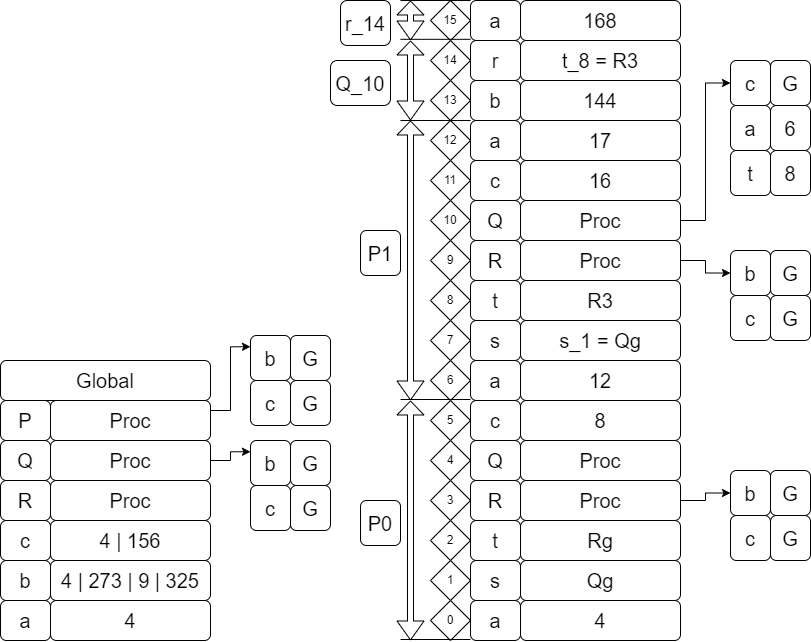

The diagram above was exported from draw.io. Its source (the exported page's mxGraphModel, read from the mxfile embedded in the PNG):
<mxGraphModel dx="53" dy="-641" grid="1" gridSize="10" guides="1" tooltips="1" connect="1" arrows="1" fold="1" page="1" pageScale="1" pageWidth="827" pageHeight="1169" math="0" shadow="0">
  <root>
    <mxCell id="0" />
    <mxCell id="1" parent="0" />
    <mxCell id="WoP3v8NBMiVlZl9M7mVU-758" value="4" style="rounded=1;whiteSpace=wrap;html=1;fontSize=20;" vertex="1" parent="1">
      <mxGeometry x="1460" y="2000.0000000000002" width="160" height="40" as="geometry" />
    </mxCell>
    <mxCell id="WoP3v8NBMiVlZl9M7mVU-759" value="&lt;font style=&quot;font-size: 20px;&quot;&gt;a&lt;/font&gt;" style="rounded=1;whiteSpace=wrap;html=1;fontSize=20;" vertex="1" parent="1">
      <mxGeometry x="1410" y="2000.0000000000002" width="50" height="40" as="geometry" />
    </mxCell>
    <mxCell id="WoP3v8NBMiVlZl9M7mVU-760" value="&lt;font style=&quot;font-size: 20px;&quot;&gt;b&lt;/font&gt;" style="rounded=1;whiteSpace=wrap;html=1;fontSize=20;" vertex="1" parent="1">
      <mxGeometry x="1410" y="1960.0000000000002" width="50" height="40" as="geometry" />
    </mxCell>
    <mxCell id="WoP3v8NBMiVlZl9M7mVU-761" value="&lt;font style=&quot;font-size: 20px;&quot;&gt;c&lt;/font&gt;" style="rounded=1;whiteSpace=wrap;html=1;fontSize=20;" vertex="1" parent="1">
      <mxGeometry x="1410" y="1920.0000000000002" width="50" height="40" as="geometry" />
    </mxCell>
    <mxCell id="WoP3v8NBMiVlZl9M7mVU-762" value="&lt;font style=&quot;font-size: 20px;&quot;&gt;R&lt;/font&gt;" style="rounded=1;whiteSpace=wrap;html=1;fontSize=20;" vertex="1" parent="1">
      <mxGeometry x="1410" y="1880.0000000000002" width="50" height="40" as="geometry" />
    </mxCell>
    <mxCell id="WoP3v8NBMiVlZl9M7mVU-763" value="&lt;font style=&quot;font-size: 20px;&quot;&gt;Q&lt;/font&gt;" style="rounded=1;whiteSpace=wrap;html=1;fontSize=20;" vertex="1" parent="1">
      <mxGeometry x="1410" y="1840.0000000000002" width="50" height="40" as="geometry" />
    </mxCell>
    <mxCell id="WoP3v8NBMiVlZl9M7mVU-764" value="&lt;font style=&quot;font-size: 20px;&quot;&gt;P&lt;/font&gt;" style="rounded=1;whiteSpace=wrap;html=1;fontSize=20;" vertex="1" parent="1">
      <mxGeometry x="1410" y="1800.0000000000002" width="50" height="40" as="geometry" />
    </mxCell>
    <mxCell id="WoP3v8NBMiVlZl9M7mVU-765" value="4 | 273 | 9 | 325" style="rounded=1;whiteSpace=wrap;html=1;fontSize=20;" vertex="1" parent="1">
      <mxGeometry x="1460" y="1960.0000000000002" width="160" height="40" as="geometry" />
    </mxCell>
    <mxCell id="WoP3v8NBMiVlZl9M7mVU-766" value="4 | 156" style="rounded=1;whiteSpace=wrap;html=1;fontSize=20;" vertex="1" parent="1">
      <mxGeometry x="1460" y="1920.0000000000002" width="160" height="40" as="geometry" />
    </mxCell>
    <mxCell id="WoP3v8NBMiVlZl9M7mVU-767" value="Proc" style="rounded=1;whiteSpace=wrap;html=1;fontSize=20;" vertex="1" parent="1">
      <mxGeometry x="1460" y="1880.0000000000002" width="160" height="40" as="geometry" />
    </mxCell>
    <mxCell id="WoP3v8NBMiVlZl9M7mVU-768" style="edgeStyle=orthogonalEdgeStyle;rounded=0;orthogonalLoop=1;jettySize=auto;html=1;exitX=1;exitY=0.5;exitDx=0;exitDy=0;entryX=0;entryY=0.25;entryDx=0;entryDy=0;" edge="1" parent="1" source="WoP3v8NBMiVlZl9M7mVU-769" target="WoP3v8NBMiVlZl9M7mVU-827">
      <mxGeometry relative="1" as="geometry">
        <mxPoint x="1650" y="1830.0000000000002" as="targetPoint" />
      </mxGeometry>
    </mxCell>
    <mxCell id="WoP3v8NBMiVlZl9M7mVU-769" value="Proc" style="rounded=1;whiteSpace=wrap;html=1;fontSize=20;" vertex="1" parent="1">
      <mxGeometry x="1460" y="1840.0000000000002" width="160" height="40" as="geometry" />
    </mxCell>
    <mxCell id="WoP3v8NBMiVlZl9M7mVU-863" style="edgeStyle=orthogonalEdgeStyle;rounded=0;orthogonalLoop=1;jettySize=auto;html=1;exitX=1;exitY=0.25;exitDx=0;exitDy=0;entryX=0;entryY=0.25;entryDx=0;entryDy=0;" edge="1" parent="1" source="WoP3v8NBMiVlZl9M7mVU-771" target="WoP3v8NBMiVlZl9M7mVU-859">
      <mxGeometry relative="1" as="geometry" />
    </mxCell>
    <mxCell id="WoP3v8NBMiVlZl9M7mVU-771" value="Proc" style="rounded=1;whiteSpace=wrap;html=1;fontSize=20;" vertex="1" parent="1">
      <mxGeometry x="1460" y="1800.0000000000002" width="160" height="40" as="geometry" />
    </mxCell>
    <mxCell id="WoP3v8NBMiVlZl9M7mVU-772" value="Global" style="rounded=1;whiteSpace=wrap;html=1;fontSize=20;" vertex="1" parent="1">
      <mxGeometry x="1410" y="1760.0000000000002" width="210" height="40" as="geometry" />
    </mxCell>
    <mxCell id="WoP3v8NBMiVlZl9M7mVU-773" value="0" style="rhombus;whiteSpace=wrap;html=1;" vertex="1" parent="1">
      <mxGeometry x="1840" y="2000.0000000000002" width="40" height="40" as="geometry" />
    </mxCell>
    <mxCell id="WoP3v8NBMiVlZl9M7mVU-774" value="1" style="rhombus;whiteSpace=wrap;html=1;" vertex="1" parent="1">
      <mxGeometry x="1840" y="1960.0000000000002" width="40" height="40" as="geometry" />
    </mxCell>
    <mxCell id="WoP3v8NBMiVlZl9M7mVU-775" value="2" style="rhombus;whiteSpace=wrap;html=1;" vertex="1" parent="1">
      <mxGeometry x="1840" y="1920.0000000000002" width="40" height="40" as="geometry" />
    </mxCell>
    <mxCell id="WoP3v8NBMiVlZl9M7mVU-776" value="3" style="rhombus;whiteSpace=wrap;html=1;" vertex="1" parent="1">
      <mxGeometry x="1840" y="1880.0000000000002" width="40" height="40" as="geometry" />
    </mxCell>
    <mxCell id="WoP3v8NBMiVlZl9M7mVU-777" value="4" style="rhombus;whiteSpace=wrap;html=1;" vertex="1" parent="1">
      <mxGeometry x="1840" y="1840.0000000000002" width="40" height="40" as="geometry" />
    </mxCell>
    <mxCell id="WoP3v8NBMiVlZl9M7mVU-778" value="5" style="rhombus;whiteSpace=wrap;html=1;" vertex="1" parent="1">
      <mxGeometry x="1840" y="1800.0000000000002" width="40" height="40" as="geometry" />
    </mxCell>
    <mxCell id="WoP3v8NBMiVlZl9M7mVU-779" value="4" style="rounded=1;whiteSpace=wrap;html=1;fontSize=20;" vertex="1" parent="1">
      <mxGeometry x="1930" y="2000.0000000000002" width="160" height="40" as="geometry" />
    </mxCell>
    <mxCell id="WoP3v8NBMiVlZl9M7mVU-780" value="&lt;font style=&quot;font-size: 20px;&quot;&gt;a&lt;/font&gt;" style="rounded=1;whiteSpace=wrap;html=1;fontSize=20;" vertex="1" parent="1">
      <mxGeometry x="1880" y="2000.0000000000002" width="50" height="40" as="geometry" />
    </mxCell>
    <mxCell id="WoP3v8NBMiVlZl9M7mVU-781" value="&lt;font style=&quot;font-size: 20px;&quot;&gt;s&lt;/font&gt;" style="rounded=1;whiteSpace=wrap;html=1;fontSize=20;" vertex="1" parent="1">
      <mxGeometry x="1880" y="1960.0000000000002" width="50" height="40" as="geometry" />
    </mxCell>
    <mxCell id="WoP3v8NBMiVlZl9M7mVU-782" value="&lt;font style=&quot;font-size: 20px;&quot;&gt;t&lt;/font&gt;" style="rounded=1;whiteSpace=wrap;html=1;fontSize=20;" vertex="1" parent="1">
      <mxGeometry x="1880" y="1920.0000000000002" width="50" height="40" as="geometry" />
    </mxCell>
    <mxCell id="WoP3v8NBMiVlZl9M7mVU-783" value="&lt;font style=&quot;font-size: 20px;&quot;&gt;R&lt;/font&gt;" style="rounded=1;whiteSpace=wrap;html=1;fontSize=20;" vertex="1" parent="1">
      <mxGeometry x="1880" y="1880.0000000000002" width="50" height="40" as="geometry" />
    </mxCell>
    <mxCell id="WoP3v8NBMiVlZl9M7mVU-784" value="&lt;font style=&quot;font-size: 20px;&quot;&gt;Q&lt;/font&gt;" style="rounded=1;whiteSpace=wrap;html=1;fontSize=20;" vertex="1" parent="1">
      <mxGeometry x="1880" y="1840.0000000000002" width="50" height="40" as="geometry" />
    </mxCell>
    <mxCell id="WoP3v8NBMiVlZl9M7mVU-785" value="c" style="rounded=1;whiteSpace=wrap;html=1;fontSize=20;" vertex="1" parent="1">
      <mxGeometry x="1880" y="1800.0000000000002" width="50" height="40" as="geometry" />
    </mxCell>
    <mxCell id="WoP3v8NBMiVlZl9M7mVU-786" value="Qg" style="rounded=1;whiteSpace=wrap;html=1;fontSize=20;" vertex="1" parent="1">
      <mxGeometry x="1930" y="1960.0000000000002" width="160" height="40" as="geometry" />
    </mxCell>
    <mxCell id="WoP3v8NBMiVlZl9M7mVU-787" value="Rg" style="rounded=1;whiteSpace=wrap;html=1;fontSize=20;" vertex="1" parent="1">
      <mxGeometry x="1930" y="1920.0000000000002" width="160" height="40" as="geometry" />
    </mxCell>
    <mxCell id="WoP3v8NBMiVlZl9M7mVU-788" style="edgeStyle=orthogonalEdgeStyle;rounded=0;orthogonalLoop=1;jettySize=auto;html=1;exitX=1;exitY=0.5;exitDx=0;exitDy=0;entryX=0;entryY=0.5;entryDx=0;entryDy=0;" edge="1" parent="1" source="WoP3v8NBMiVlZl9M7mVU-789" target="WoP3v8NBMiVlZl9M7mVU-854">
      <mxGeometry relative="1" as="geometry" />
    </mxCell>
    <mxCell id="WoP3v8NBMiVlZl9M7mVU-789" value="Proc" style="rounded=1;whiteSpace=wrap;html=1;fontSize=20;" vertex="1" parent="1">
      <mxGeometry x="1930" y="1880.0000000000002" width="160" height="40" as="geometry" />
    </mxCell>
    <mxCell id="WoP3v8NBMiVlZl9M7mVU-790" value="Proc" style="rounded=1;whiteSpace=wrap;html=1;fontSize=20;" vertex="1" parent="1">
      <mxGeometry x="1930" y="1840.0000000000002" width="160" height="40" as="geometry" />
    </mxCell>
    <mxCell id="WoP3v8NBMiVlZl9M7mVU-791" value="8" style="rounded=1;whiteSpace=wrap;html=1;fontSize=20;" vertex="1" parent="1">
      <mxGeometry x="1930" y="1800.0000000000002" width="160" height="40" as="geometry" />
    </mxCell>
    <mxCell id="WoP3v8NBMiVlZl9M7mVU-792" value="12" style="rounded=1;whiteSpace=wrap;html=1;fontSize=20;" vertex="1" parent="1">
      <mxGeometry x="1930" y="1760.0000000000002" width="160" height="40" as="geometry" />
    </mxCell>
    <mxCell id="WoP3v8NBMiVlZl9M7mVU-793" value="a" style="rounded=1;whiteSpace=wrap;html=1;fontSize=20;" vertex="1" parent="1">
      <mxGeometry x="1880" y="1760.0000000000002" width="50" height="40" as="geometry" />
    </mxCell>
    <mxCell id="WoP3v8NBMiVlZl9M7mVU-794" value="&lt;font style=&quot;font-size: 20px;&quot;&gt;s&lt;/font&gt;" style="rounded=1;whiteSpace=wrap;html=1;fontSize=20;" vertex="1" parent="1">
      <mxGeometry x="1880" y="1720.0000000000002" width="50" height="40" as="geometry" />
    </mxCell>
    <mxCell id="WoP3v8NBMiVlZl9M7mVU-795" value="&lt;font style=&quot;font-size: 20px;&quot;&gt;t&lt;/font&gt;" style="rounded=1;whiteSpace=wrap;html=1;fontSize=20;" vertex="1" parent="1">
      <mxGeometry x="1880" y="1680.0000000000002" width="50" height="40" as="geometry" />
    </mxCell>
    <mxCell id="WoP3v8NBMiVlZl9M7mVU-796" value="&lt;font style=&quot;font-size: 20px;&quot;&gt;R&lt;/font&gt;" style="rounded=1;whiteSpace=wrap;html=1;fontSize=20;" vertex="1" parent="1">
      <mxGeometry x="1880" y="1640.0000000000002" width="50" height="40" as="geometry" />
    </mxCell>
    <mxCell id="WoP3v8NBMiVlZl9M7mVU-797" value="Q" style="rounded=1;whiteSpace=wrap;html=1;fontSize=20;" vertex="1" parent="1">
      <mxGeometry x="1880" y="1600.0000000000002" width="50" height="40" as="geometry" />
    </mxCell>
    <mxCell id="WoP3v8NBMiVlZl9M7mVU-798" value="&lt;font style=&quot;font-size: 20px;&quot;&gt;c&lt;/font&gt;" style="rounded=1;whiteSpace=wrap;html=1;fontSize=20;" vertex="1" parent="1">
      <mxGeometry x="1880" y="1560.0000000000002" width="50" height="40" as="geometry" />
    </mxCell>
    <mxCell id="WoP3v8NBMiVlZl9M7mVU-799" value="s_1 = Qg" style="rounded=1;whiteSpace=wrap;html=1;fontSize=20;" vertex="1" parent="1">
      <mxGeometry x="1930" y="1720.0000000000002" width="160" height="40" as="geometry" />
    </mxCell>
    <mxCell id="WoP3v8NBMiVlZl9M7mVU-800" value="R3" style="rounded=1;whiteSpace=wrap;html=1;fontSize=20;" vertex="1" parent="1">
      <mxGeometry x="1930" y="1680.0000000000002" width="160" height="40" as="geometry" />
    </mxCell>
    <mxCell id="WoP3v8NBMiVlZl9M7mVU-801" style="edgeStyle=orthogonalEdgeStyle;rounded=0;orthogonalLoop=1;jettySize=auto;html=1;exitX=1;exitY=0.5;exitDx=0;exitDy=0;entryX=0;entryY=0.5;entryDx=0;entryDy=0;" edge="1" parent="1" source="WoP3v8NBMiVlZl9M7mVU-802" target="WoP3v8NBMiVlZl9M7mVU-838">
      <mxGeometry relative="1" as="geometry" />
    </mxCell>
    <mxCell id="WoP3v8NBMiVlZl9M7mVU-802" value="Proc" style="rounded=1;whiteSpace=wrap;html=1;fontSize=20;" vertex="1" parent="1">
      <mxGeometry x="1930" y="1640.0000000000002" width="160" height="40" as="geometry" />
    </mxCell>
    <mxCell id="WoP3v8NBMiVlZl9M7mVU-803" style="edgeStyle=orthogonalEdgeStyle;rounded=0;orthogonalLoop=1;jettySize=auto;html=1;exitX=1;exitY=0.5;exitDx=0;exitDy=0;entryX=0;entryY=0.5;entryDx=0;entryDy=0;" edge="1" parent="1" source="WoP3v8NBMiVlZl9M7mVU-804" target="WoP3v8NBMiVlZl9M7mVU-848">
      <mxGeometry relative="1" as="geometry" />
    </mxCell>
    <mxCell id="WoP3v8NBMiVlZl9M7mVU-804" value="Proc" style="rounded=1;whiteSpace=wrap;html=1;fontSize=20;" vertex="1" parent="1">
      <mxGeometry x="1930" y="1600.0000000000002" width="160" height="40" as="geometry" />
    </mxCell>
    <mxCell id="WoP3v8NBMiVlZl9M7mVU-805" value="16" style="rounded=1;whiteSpace=wrap;html=1;fontSize=20;" vertex="1" parent="1">
      <mxGeometry x="1930" y="1560.0000000000002" width="160" height="40" as="geometry" />
    </mxCell>
    <mxCell id="WoP3v8NBMiVlZl9M7mVU-806" value="17" style="rounded=1;whiteSpace=wrap;html=1;fontSize=20;" vertex="1" parent="1">
      <mxGeometry x="1930" y="1520.0000000000002" width="160" height="40" as="geometry" />
    </mxCell>
    <mxCell id="WoP3v8NBMiVlZl9M7mVU-807" value="&lt;font style=&quot;font-size: 20px;&quot;&gt;a&lt;/font&gt;" style="rounded=1;whiteSpace=wrap;html=1;fontSize=20;" vertex="1" parent="1">
      <mxGeometry x="1880" y="1520.0000000000002" width="50" height="40" as="geometry" />
    </mxCell>
    <mxCell id="WoP3v8NBMiVlZl9M7mVU-808" value="&lt;font style=&quot;font-size: 20px;&quot;&gt;b&lt;/font&gt;" style="rounded=1;whiteSpace=wrap;html=1;fontSize=20;" vertex="1" parent="1">
      <mxGeometry x="1880" y="1480" width="50" height="40" as="geometry" />
    </mxCell>
    <mxCell id="WoP3v8NBMiVlZl9M7mVU-809" value="r" style="rounded=1;whiteSpace=wrap;html=1;fontSize=20;" vertex="1" parent="1">
      <mxGeometry x="1880" y="1440" width="50" height="40" as="geometry" />
    </mxCell>
    <mxCell id="WoP3v8NBMiVlZl9M7mVU-810" value="a" style="rounded=1;whiteSpace=wrap;html=1;fontSize=20;" vertex="1" parent="1">
      <mxGeometry x="1880" y="1400" width="50" height="40" as="geometry" />
    </mxCell>
    <mxCell id="WoP3v8NBMiVlZl9M7mVU-811" value="144" style="rounded=1;whiteSpace=wrap;html=1;fontSize=20;" vertex="1" parent="1">
      <mxGeometry x="1930" y="1480" width="160" height="40" as="geometry" />
    </mxCell>
    <mxCell id="WoP3v8NBMiVlZl9M7mVU-812" value="t_8 = R3" style="rounded=1;whiteSpace=wrap;html=1;fontSize=20;" vertex="1" parent="1">
      <mxGeometry x="1930" y="1440" width="160" height="40" as="geometry" />
    </mxCell>
    <mxCell id="WoP3v8NBMiVlZl9M7mVU-813" value="168" style="rounded=1;whiteSpace=wrap;html=1;fontSize=20;" vertex="1" parent="1">
      <mxGeometry x="1930" y="1400" width="160" height="40" as="geometry" />
    </mxCell>
    <mxCell id="WoP3v8NBMiVlZl9M7mVU-814" value="6" style="rhombus;whiteSpace=wrap;html=1;" vertex="1" parent="1">
      <mxGeometry x="1840" y="1760.0000000000002" width="40" height="40" as="geometry" />
    </mxCell>
    <mxCell id="WoP3v8NBMiVlZl9M7mVU-815" value="7" style="rhombus;whiteSpace=wrap;html=1;" vertex="1" parent="1">
      <mxGeometry x="1840" y="1720.0000000000002" width="40" height="40" as="geometry" />
    </mxCell>
    <mxCell id="WoP3v8NBMiVlZl9M7mVU-816" value="8" style="rhombus;whiteSpace=wrap;html=1;" vertex="1" parent="1">
      <mxGeometry x="1840" y="1680.0000000000002" width="40" height="40" as="geometry" />
    </mxCell>
    <mxCell id="WoP3v8NBMiVlZl9M7mVU-817" value="9" style="rhombus;whiteSpace=wrap;html=1;" vertex="1" parent="1">
      <mxGeometry x="1840" y="1640.0000000000002" width="40" height="40" as="geometry" />
    </mxCell>
    <mxCell id="WoP3v8NBMiVlZl9M7mVU-818" value="10" style="rhombus;whiteSpace=wrap;html=1;" vertex="1" parent="1">
      <mxGeometry x="1840" y="1600.0000000000002" width="40" height="40" as="geometry" />
    </mxCell>
    <mxCell id="WoP3v8NBMiVlZl9M7mVU-819" value="11" style="rhombus;whiteSpace=wrap;html=1;" vertex="1" parent="1">
      <mxGeometry x="1840" y="1560.0000000000002" width="40" height="40" as="geometry" />
    </mxCell>
    <mxCell id="WoP3v8NBMiVlZl9M7mVU-820" value="12" style="rhombus;whiteSpace=wrap;html=1;" vertex="1" parent="1">
      <mxGeometry x="1840" y="1520.0000000000002" width="40" height="40" as="geometry" />
    </mxCell>
    <mxCell id="WoP3v8NBMiVlZl9M7mVU-821" value="13" style="rhombus;whiteSpace=wrap;html=1;" vertex="1" parent="1">
      <mxGeometry x="1840" y="1480" width="40" height="40" as="geometry" />
    </mxCell>
    <mxCell id="WoP3v8NBMiVlZl9M7mVU-822" value="14" style="rhombus;whiteSpace=wrap;html=1;" vertex="1" parent="1">
      <mxGeometry x="1840" y="1440" width="40" height="40" as="geometry" />
    </mxCell>
    <mxCell id="WoP3v8NBMiVlZl9M7mVU-823" value="15" style="rhombus;whiteSpace=wrap;html=1;" vertex="1" parent="1">
      <mxGeometry x="1840" y="1400" width="40" height="40" as="geometry" />
    </mxCell>
    <mxCell id="WoP3v8NBMiVlZl9M7mVU-826" value="" style="group" vertex="1" connectable="0" parent="1">
      <mxGeometry x="1660" y="1840.0000000000002" width="80" height="90" as="geometry" />
    </mxCell>
    <mxCell id="WoP3v8NBMiVlZl9M7mVU-827" value="b" style="whiteSpace=wrap;html=1;fontSize=20;rounded=1;" vertex="1" parent="WoP3v8NBMiVlZl9M7mVU-826">
      <mxGeometry width="40" height="45" as="geometry" />
    </mxCell>
    <mxCell id="WoP3v8NBMiVlZl9M7mVU-828" value="G" style="whiteSpace=wrap;html=1;fontSize=20;rounded=1;" vertex="1" parent="WoP3v8NBMiVlZl9M7mVU-826">
      <mxGeometry x="40" width="40" height="45" as="geometry" />
    </mxCell>
    <mxCell id="WoP3v8NBMiVlZl9M7mVU-829" value="c" style="whiteSpace=wrap;html=1;fontSize=20;rounded=1;" vertex="1" parent="WoP3v8NBMiVlZl9M7mVU-826">
      <mxGeometry y="45" width="40" height="45" as="geometry" />
    </mxCell>
    <mxCell id="WoP3v8NBMiVlZl9M7mVU-830" value="G" style="whiteSpace=wrap;html=1;fontSize=20;rounded=1;" vertex="1" parent="WoP3v8NBMiVlZl9M7mVU-826">
      <mxGeometry x="40" y="45" width="40" height="45" as="geometry" />
    </mxCell>
    <mxCell id="WoP3v8NBMiVlZl9M7mVU-831" value="" style="shape=flexArrow;endArrow=classic;startArrow=classic;html=1;rounded=0;width=6;endSize=4.33;" edge="1" parent="1">
      <mxGeometry width="100" height="100" relative="1" as="geometry">
        <mxPoint x="1820" y="2040.0000000000002" as="sourcePoint" />
        <mxPoint x="1820" y="1800.0000000000002" as="targetPoint" />
      </mxGeometry>
    </mxCell>
    <mxCell id="WoP3v8NBMiVlZl9M7mVU-832" value="" style="endArrow=none;html=1;rounded=0;" edge="1" parent="1">
      <mxGeometry width="50" height="50" relative="1" as="geometry">
        <mxPoint x="1810" y="1799.0000000000002" as="sourcePoint" />
        <mxPoint x="1880" y="1799.0000000000002" as="targetPoint" />
      </mxGeometry>
    </mxCell>
    <mxCell id="WoP3v8NBMiVlZl9M7mVU-833" value="" style="endArrow=none;html=1;rounded=0;" edge="1" parent="1">
      <mxGeometry width="50" height="50" relative="1" as="geometry">
        <mxPoint x="1810" y="2039.0000000000002" as="sourcePoint" />
        <mxPoint x="1880" y="2039.0000000000002" as="targetPoint" />
      </mxGeometry>
    </mxCell>
    <mxCell id="WoP3v8NBMiVlZl9M7mVU-834" value="P0" style="whiteSpace=wrap;html=1;fontSize=20;rounded=1;" vertex="1" parent="1">
      <mxGeometry x="1770" y="1900.0000000000002" width="40" height="45" as="geometry" />
    </mxCell>
    <mxCell id="WoP3v8NBMiVlZl9M7mVU-835" value="" style="shape=flexArrow;endArrow=classic;startArrow=classic;html=1;rounded=0;width=6;endSize=4.33;" edge="1" parent="1">
      <mxGeometry width="100" height="100" relative="1" as="geometry">
        <mxPoint x="1820" y="1800.0000000000002" as="sourcePoint" />
        <mxPoint x="1820" y="1520.0000000000002" as="targetPoint" />
      </mxGeometry>
    </mxCell>
    <mxCell id="WoP3v8NBMiVlZl9M7mVU-836" value="" style="endArrow=none;html=1;rounded=0;" edge="1" parent="1">
      <mxGeometry width="50" height="50" relative="1" as="geometry">
        <mxPoint x="1810" y="1520.0000000000002" as="sourcePoint" />
        <mxPoint x="1880" y="1520.0000000000002" as="targetPoint" />
      </mxGeometry>
    </mxCell>
    <mxCell id="WoP3v8NBMiVlZl9M7mVU-837" value="P1" style="whiteSpace=wrap;html=1;fontSize=20;rounded=1;" vertex="1" parent="1">
      <mxGeometry x="1770" y="1630.0000000000002" width="40" height="45" as="geometry" />
    </mxCell>
    <mxCell id="WoP3v8NBMiVlZl9M7mVU-838" value="b" style="whiteSpace=wrap;html=1;fontSize=20;rounded=1;" vertex="1" parent="1">
      <mxGeometry x="2140" y="1650.0000000000002" width="40" height="45" as="geometry" />
    </mxCell>
    <mxCell id="WoP3v8NBMiVlZl9M7mVU-839" value="G" style="whiteSpace=wrap;html=1;fontSize=20;rounded=1;" vertex="1" parent="1">
      <mxGeometry x="2180" y="1650.0000000000002" width="40" height="45" as="geometry" />
    </mxCell>
    <mxCell id="WoP3v8NBMiVlZl9M7mVU-840" value="c" style="whiteSpace=wrap;html=1;fontSize=20;rounded=1;" vertex="1" parent="1">
      <mxGeometry x="2140" y="1695.0000000000002" width="40" height="45" as="geometry" />
    </mxCell>
    <mxCell id="WoP3v8NBMiVlZl9M7mVU-841" value="G" style="whiteSpace=wrap;html=1;fontSize=20;rounded=1;" vertex="1" parent="1">
      <mxGeometry x="2180" y="1695.0000000000002" width="40" height="45" as="geometry" />
    </mxCell>
    <mxCell id="WoP3v8NBMiVlZl9M7mVU-842" value="" style="shape=flexArrow;endArrow=classic;startArrow=classic;html=1;rounded=0;width=6;endSize=4.33;" edge="1" parent="1">
      <mxGeometry width="100" height="100" relative="1" as="geometry">
        <mxPoint x="1820" y="1520.0000000000002" as="sourcePoint" />
        <mxPoint x="1820" y="1440" as="targetPoint" />
      </mxGeometry>
    </mxCell>
    <mxCell id="WoP3v8NBMiVlZl9M7mVU-843" value="" style="endArrow=none;html=1;rounded=0;" edge="1" parent="1">
      <mxGeometry width="50" height="50" relative="1" as="geometry">
        <mxPoint x="1810" y="1438.82" as="sourcePoint" />
        <mxPoint x="1880" y="1438.82" as="targetPoint" />
      </mxGeometry>
    </mxCell>
    <mxCell id="WoP3v8NBMiVlZl9M7mVU-844" value="Q_10" style="whiteSpace=wrap;html=1;fontSize=20;rounded=1;" vertex="1" parent="1">
      <mxGeometry x="1740" y="1460" width="60" height="45" as="geometry" />
    </mxCell>
    <mxCell id="WoP3v8NBMiVlZl9M7mVU-845" value="" style="endArrow=none;html=1;rounded=0;" edge="1" parent="1">
      <mxGeometry width="50" height="50" relative="1" as="geometry">
        <mxPoint x="1810" y="1400" as="sourcePoint" />
        <mxPoint x="1880" y="1400" as="targetPoint" />
      </mxGeometry>
    </mxCell>
    <mxCell id="WoP3v8NBMiVlZl9M7mVU-846" value="" style="shape=flexArrow;endArrow=classic;startArrow=classic;html=1;rounded=0;width=6;endSize=4.33;" edge="1" parent="1">
      <mxGeometry width="100" height="100" relative="1" as="geometry">
        <mxPoint x="1820" y="1440" as="sourcePoint" />
        <mxPoint x="1820" y="1400" as="targetPoint" />
      </mxGeometry>
    </mxCell>
    <mxCell id="WoP3v8NBMiVlZl9M7mVU-847" value="r_14" style="whiteSpace=wrap;html=1;fontSize=20;rounded=1;" vertex="1" parent="1">
      <mxGeometry x="1750" y="1400" width="50" height="45" as="geometry" />
    </mxCell>
    <mxCell id="WoP3v8NBMiVlZl9M7mVU-848" value="c" style="whiteSpace=wrap;html=1;fontSize=20;rounded=1;" vertex="1" parent="1">
      <mxGeometry x="2140" y="1460" width="40" height="45" as="geometry" />
    </mxCell>
    <mxCell id="WoP3v8NBMiVlZl9M7mVU-849" value="G" style="whiteSpace=wrap;html=1;fontSize=20;rounded=1;" vertex="1" parent="1">
      <mxGeometry x="2180" y="1460" width="40" height="45" as="geometry" />
    </mxCell>
    <mxCell id="WoP3v8NBMiVlZl9M7mVU-850" value="a" style="whiteSpace=wrap;html=1;fontSize=20;rounded=1;" vertex="1" parent="1">
      <mxGeometry x="2140" y="1505" width="40" height="45" as="geometry" />
    </mxCell>
    <mxCell id="WoP3v8NBMiVlZl9M7mVU-851" value="6" style="whiteSpace=wrap;html=1;fontSize=20;rounded=1;" vertex="1" parent="1">
      <mxGeometry x="2180" y="1505" width="40" height="45" as="geometry" />
    </mxCell>
    <mxCell id="WoP3v8NBMiVlZl9M7mVU-852" value="t" style="whiteSpace=wrap;html=1;fontSize=20;rounded=1;" vertex="1" parent="1">
      <mxGeometry x="2140" y="1550.0000000000002" width="40" height="45" as="geometry" />
    </mxCell>
    <mxCell id="WoP3v8NBMiVlZl9M7mVU-853" value="8" style="whiteSpace=wrap;html=1;fontSize=20;rounded=1;" vertex="1" parent="1">
      <mxGeometry x="2180" y="1550.0000000000002" width="40" height="45" as="geometry" />
    </mxCell>
    <mxCell id="WoP3v8NBMiVlZl9M7mVU-854" value="b" style="whiteSpace=wrap;html=1;fontSize=20;rounded=1;" vertex="1" parent="1">
      <mxGeometry x="2140" y="1870.0000000000002" width="40" height="45" as="geometry" />
    </mxCell>
    <mxCell id="WoP3v8NBMiVlZl9M7mVU-855" value="G" style="whiteSpace=wrap;html=1;fontSize=20;rounded=1;" vertex="1" parent="1">
      <mxGeometry x="2180" y="1870.0000000000002" width="40" height="45" as="geometry" />
    </mxCell>
    <mxCell id="WoP3v8NBMiVlZl9M7mVU-856" value="c" style="whiteSpace=wrap;html=1;fontSize=20;rounded=1;" vertex="1" parent="1">
      <mxGeometry x="2140" y="1915.0000000000002" width="40" height="45" as="geometry" />
    </mxCell>
    <mxCell id="WoP3v8NBMiVlZl9M7mVU-857" value="G" style="whiteSpace=wrap;html=1;fontSize=20;rounded=1;" vertex="1" parent="1">
      <mxGeometry x="2180" y="1915.0000000000002" width="40" height="45" as="geometry" />
    </mxCell>
    <mxCell id="WoP3v8NBMiVlZl9M7mVU-859" value="b" style="whiteSpace=wrap;html=1;fontSize=20;rounded=1;" vertex="1" parent="1">
      <mxGeometry x="1660" y="1735.0000000000002" width="40" height="45" as="geometry" />
    </mxCell>
    <mxCell id="WoP3v8NBMiVlZl9M7mVU-860" value="G" style="whiteSpace=wrap;html=1;fontSize=20;rounded=1;" vertex="1" parent="1">
      <mxGeometry x="1700" y="1735.0000000000002" width="40" height="45" as="geometry" />
    </mxCell>
    <mxCell id="WoP3v8NBMiVlZl9M7mVU-861" value="c" style="whiteSpace=wrap;html=1;fontSize=20;rounded=1;" vertex="1" parent="1">
      <mxGeometry x="1660" y="1780.0000000000002" width="40" height="45" as="geometry" />
    </mxCell>
    <mxCell id="WoP3v8NBMiVlZl9M7mVU-862" value="G" style="whiteSpace=wrap;html=1;fontSize=20;rounded=1;" vertex="1" parent="1">
      <mxGeometry x="1700" y="1780.0000000000002" width="40" height="45" as="geometry" />
    </mxCell>
  </root>
</mxGraphModel>